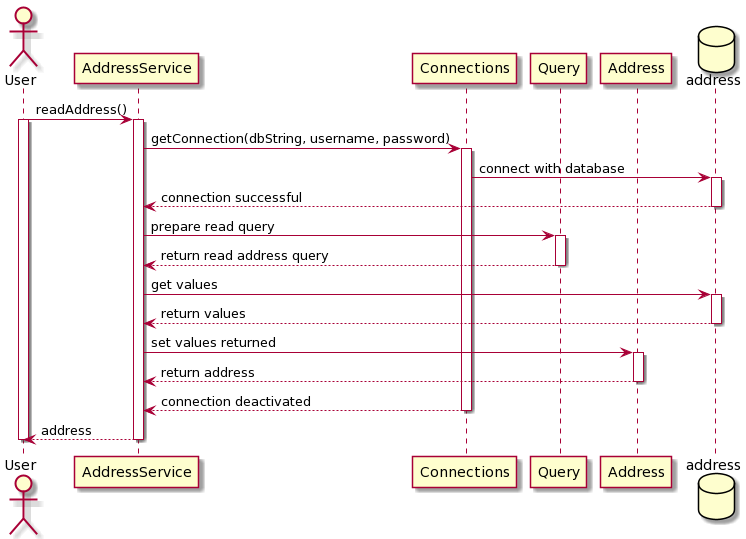

The diagram above was rendered by PlantUML. Its source (embedded in the PNG):
@startuml
actor User
database address order 29

User -> AddressService : readAddress()
activate User
activate AddressService
AddressService -> Connections : getConnection(dbString, username, password)
activate Connections
Connections -> address : connect with database 
activate address
address --> AddressService : connection successful
deactivate address
AddressService -> Query : prepare read query
activate Query
Query --> AddressService : return read address query
deactivate Query
AddressService -> address : get values
activate address
address --> AddressService : return values
deactivate address
AddressService -> Address : set values returned
activate Address
Address --> AddressService : return address
deactivate Address
Connections --> AddressService : connection deactivated
deactivate Connections
AddressService --> User : address 

deactivate AddressService 
deactivate User
@enduml